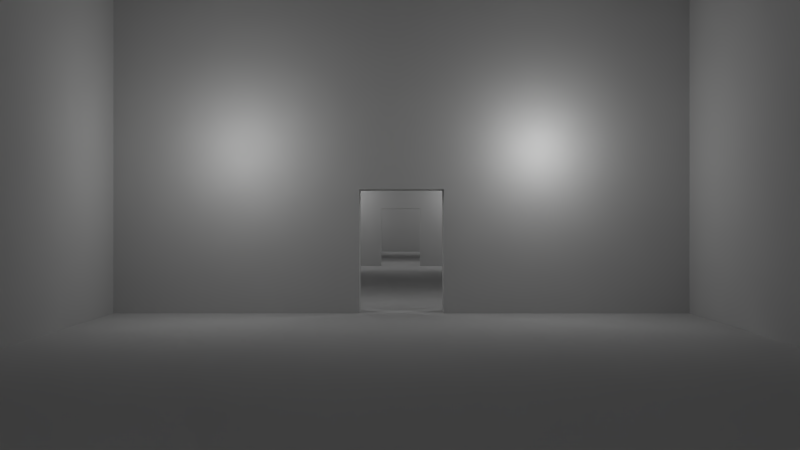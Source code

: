 # Source: interior_level.blend  (saved by Blender 2.77.0; exported with 4.5.12 LTS)
import bpy
from mathutils import Matrix  # noqa: F401  (used for matrix-valued properties, if any)

bpy.ops.wm.read_factory_settings(use_empty=True)
scene = bpy.context.scene
scene.name = 'MainScene'

# ---- collections
col_collection_1_001 = bpy.data.collections.new('Collection 1.001'); scene.collection.children.link(col_collection_1_001)

# ---- materials (node trees are filled in below, after node groups)
mat_ceiling = bpy.data.materials.new('ceiling')
mat_ceiling.alpha_threshold = 0.0
mat_ceiling.use_transparent_shadow = False
mat_ceiling.diffuse_color = (0.5, 0.5, 0.5, 1.0)
mat_ceiling.roughness = 0.5
mat_level = bpy.data.materials.new('level')
mat_level.alpha_threshold = 0.0
mat_level.use_transparent_shadow = False
mat_level.diffuse_color = (0.5, 0.5, 0.5, 1.0)
mat_level.roughness = 0.5
mat_level.specular_intensity = 0.1

# ---- material node trees

# ---- world
world_world = bpy.data.worlds.new('World'); scene.world = world_world
world_world.color = (0.05088, 0.05088, 0.05088)
world_world.use_sun_shadow = False
world_world.sun_shadow_jitter_overblur = 0.0
world_world.cycles.sampling_method = 'NONE'
world_world.cycles.sample_map_resolution = 256

# ---- cameras
cam_camera = bpy.data.cameras.new('Camera')
cam_camera.clip_end = 100.0
cam_camera.lens = 35.0
cam_camera.sensor_width = 32.0
cam_camera.sensor_height = 18.0
cam_camera.ortho_scale = 7.314
cam_camera.dof.focus_distance = 0.0
cam_camera.dof.aperture_fstop = 128.0

# ---- lights
light_lamp_013 = bpy.data.lights.new('Lamp.013', 'POINT')
light_lamp_013.transmission_factor = 0.0
light_lamp_013.cutoff_distance = 30.0
light_lamp_013.energy = 100.0
light_lamp_013.shadow_buffer_clip_start = 1.001
light_lamp_013.shadow_soft_size = 0.1
light_lamp_013.shadow_maximum_resolution = 0.006
light_lamp_013.use_absolute_resolution = True
light_lamp_013.cycles.use_multiple_importance_sampling = False
light_lamp_012 = bpy.data.lights.new('Lamp.012', 'POINT')
light_lamp_012.transmission_factor = 0.0
light_lamp_012.cutoff_distance = 30.0
light_lamp_012.energy = 100.0
light_lamp_012.shadow_buffer_clip_start = 1.001
light_lamp_012.shadow_soft_size = 0.1
light_lamp_012.shadow_maximum_resolution = 0.006
light_lamp_012.use_absolute_resolution = True
light_lamp_012.cycles.use_multiple_importance_sampling = False
light_lamp_011 = bpy.data.lights.new('Lamp.011', 'POINT')
light_lamp_011.transmission_factor = 0.0
light_lamp_011.cutoff_distance = 30.0
light_lamp_011.energy = 100.0
light_lamp_011.shadow_buffer_clip_start = 1.001
light_lamp_011.shadow_soft_size = 0.1
light_lamp_011.shadow_maximum_resolution = 0.006
light_lamp_011.use_absolute_resolution = True
light_lamp_011.cycles.use_multiple_importance_sampling = False
light_lamp_010 = bpy.data.lights.new('Lamp.010', 'POINT')
light_lamp_010.transmission_factor = 0.0
light_lamp_010.cutoff_distance = 30.0
light_lamp_010.energy = 100.0
light_lamp_010.shadow_buffer_clip_start = 1.001
light_lamp_010.shadow_soft_size = 0.1
light_lamp_010.shadow_maximum_resolution = 0.006
light_lamp_010.use_absolute_resolution = True
light_lamp_010.cycles.use_multiple_importance_sampling = False
light_lamp_009 = bpy.data.lights.new('Lamp.009', 'POINT')
light_lamp_009.transmission_factor = 0.0
light_lamp_009.cutoff_distance = 30.0
light_lamp_009.energy = 100.0
light_lamp_009.shadow_buffer_clip_start = 1.001
light_lamp_009.shadow_soft_size = 0.1
light_lamp_009.shadow_maximum_resolution = 0.006
light_lamp_009.use_absolute_resolution = True
light_lamp_009.cycles.use_multiple_importance_sampling = False
light_lamp_008 = bpy.data.lights.new('Lamp.008', 'POINT')
light_lamp_008.transmission_factor = 0.0
light_lamp_008.cutoff_distance = 30.0
light_lamp_008.energy = 100.0
light_lamp_008.shadow_buffer_clip_start = 1.001
light_lamp_008.shadow_soft_size = 0.1
light_lamp_008.shadow_maximum_resolution = 0.006
light_lamp_008.use_absolute_resolution = True
light_lamp_008.cycles.use_multiple_importance_sampling = False
light_lamp_007 = bpy.data.lights.new('Lamp.007', 'POINT')
light_lamp_007.transmission_factor = 0.0
light_lamp_007.cutoff_distance = 30.0
light_lamp_007.energy = 100.0
light_lamp_007.shadow_buffer_clip_start = 1.001
light_lamp_007.shadow_soft_size = 0.1
light_lamp_007.shadow_maximum_resolution = 0.006
light_lamp_007.use_absolute_resolution = True
light_lamp_007.cycles.use_multiple_importance_sampling = False
light_lamp_006 = bpy.data.lights.new('Lamp.006', 'POINT')
light_lamp_006.transmission_factor = 0.0
light_lamp_006.cutoff_distance = 30.0
light_lamp_006.energy = 100.0
light_lamp_006.shadow_buffer_clip_start = 1.001
light_lamp_006.shadow_soft_size = 0.1
light_lamp_006.shadow_maximum_resolution = 0.006
light_lamp_006.use_absolute_resolution = True
light_lamp_006.cycles.use_multiple_importance_sampling = False
light_lamp_005 = bpy.data.lights.new('Lamp.005', 'POINT')
light_lamp_005.transmission_factor = 0.0
light_lamp_005.cutoff_distance = 30.0
light_lamp_005.energy = 100.0
light_lamp_005.shadow_buffer_clip_start = 1.001
light_lamp_005.shadow_soft_size = 0.1
light_lamp_005.shadow_maximum_resolution = 0.006
light_lamp_005.use_absolute_resolution = True
light_lamp_005.cycles.use_multiple_importance_sampling = False
light_lamp_004 = bpy.data.lights.new('Lamp.004', 'POINT')
light_lamp_004.transmission_factor = 0.0
light_lamp_004.cutoff_distance = 30.0
light_lamp_004.energy = 100.0
light_lamp_004.shadow_buffer_clip_start = 1.001
light_lamp_004.shadow_soft_size = 0.1
light_lamp_004.shadow_maximum_resolution = 0.006
light_lamp_004.use_absolute_resolution = True
light_lamp_004.cycles.use_multiple_importance_sampling = False
light_lamp_003 = bpy.data.lights.new('Lamp.003', 'POINT')
light_lamp_003.transmission_factor = 0.0
light_lamp_003.cutoff_distance = 30.0
light_lamp_003.energy = 100.0
light_lamp_003.shadow_buffer_clip_start = 1.001
light_lamp_003.shadow_soft_size = 0.1
light_lamp_003.shadow_maximum_resolution = 0.006
light_lamp_003.use_absolute_resolution = True
light_lamp_003.cycles.use_multiple_importance_sampling = False
light_lamp_001 = bpy.data.lights.new('Lamp.001', 'POINT')
light_lamp_001.transmission_factor = 0.0
light_lamp_001.cutoff_distance = 30.0
light_lamp_001.energy = 100.0
light_lamp_001.shadow_buffer_clip_start = 1.001
light_lamp_001.shadow_soft_size = 0.1
light_lamp_001.shadow_maximum_resolution = 0.006
light_lamp_001.use_absolute_resolution = True
light_lamp_001.cycles.use_multiple_importance_sampling = False

# ---- meshes
me_untitled_001 = bpy.data.meshes.new('Untitled.001')
me_untitled_001.from_pydata([(-15.0, 24.58, 9.0), (15.0, 24.58, 9.0), (-15.0, 25.58, 9.0), (15.0, 25.58, 9.0), (-15.0, 25.58, -9.0), (15.0, 25.58, -9.0), (-15.0, 24.58, -9.0), (15.0, 24.58, -9.0), (15.0, 24.58, 9.0), (45.0, 24.58, 9.0), (15.0, 25.58, 9.0), (45.0, 25.58, 9.0), (15.0, 25.58, -9.0), (45.0, 25.58, -9.0), (15.0, 24.58, -9.0), (45.0, 24.58, -9.0), (45.0, 24.58, 9.0), (75.0, 24.58, 9.0), (45.0, 25.58, 9.0), (75.0, 25.58, 9.0), (45.0, 25.58, -9.0), (75.0, 25.58, -9.0), (45.0, 24.58, -9.0), (75.0, 24.58, -9.0)], [], [(0, 1, 3, 2), (2, 3, 5, 4), (4, 5, 7, 6), (6, 7, 1, 0), (1, 7, 5, 3), (6, 0, 2, 4), (8, 9, 11, 10), (10, 11, 13, 12), (12, 13, 15, 14), (14, 15, 9, 8), (9, 15, 13, 11), (14, 8, 10, 12), (16, 17, 19, 18), (18, 19, 21, 20), (20, 21, 23, 22), (22, 23, 17, 16), (17, 23, 21, 19), (22, 16, 18, 20)])
me_untitled_001.polygons.foreach_set('use_smooth', [True] * 18)
_k = set([(0, 1), (0, 2), (0, 6), (1, 3), (1, 7), (2, 3), (2, 4), (3, 5), (4, 5), (4, 6), (5, 7), (6, 7), (8, 9), (8, 10), (8, 14), (9, 11), (9, 15), (10, 11), (10, 12), (11, 13), (12, 13), (12, 14), (13, 15), (14, 15), (16, 17), (16, 18), (16, 22), (17, 19), (17, 23), (18, 19), (18, 20), (19, 21), (20, 21), (20, 22), (21, 23), (22, 23)])
me_untitled_001.attributes.new('sharp_edge', 'BOOLEAN', 'EDGE').data.foreach_set('value', [ (min(e.vertices), max(e.vertices)) in _k for e in me_untitled_001.edges])
_uv = me_untitled_001.uv_layers.new(name='map1')
_uv.uv.foreach_set('vector', [0.9691, 0.8007, 0.4212, 0.8005, 0.4212, 0.7823, 0.9691, 0.7825, 0.9691, 0.9578, 0.4211, 0.9576, 0.4212, 0.6288, 0.9692, 0.629, 0.9691, 0.8007, 0.4212, 0.8005, 0.4212, 0.7823, 0.9691, 0.7825, 0.9691, 0.9579, 0.4211, 0.9577, 0.4212, 0.6289, 0.9692, 0.6291, 0.8299, 0.8007, 0.5011, 0.8006, 0.5011, 0.7823, 0.8299, 0.7824, 0.8299, 0.8007, 0.5011, 0.8006, 0.5011, 0.7823, 0.8299, 0.7824, 0.9691, 0.8007, 0.4212, 0.8005, 0.4212, 0.7823, 0.9691, 0.7825, 0.9691, 0.9578, 0.4211, 0.9576, 0.4212, 0.6288, 0.9692, 0.629, 0.9691, 0.8007, 0.4212, 0.8005, 0.4212, 0.7823, 0.9691, 0.7825, 0.9691, 0.9579, 0.4211, 0.9577, 0.4212, 0.6289, 0.9692, 0.6291, 0.8299, 0.8007, 0.5011, 0.8006, 0.5011, 0.7823, 0.8299, 0.7824, 0.8299, 0.8007, 0.5011, 0.8006, 0.5011, 0.7823, 0.8299, 0.7824, 0.9691, 0.8007, 0.4212, 0.8005, 0.4212, 0.7823, 0.9691, 0.7825, 0.9691, 0.9578, 0.4211, 0.9576, 0.4212, 0.6288, 0.9692, 0.629, 0.9691, 0.8007, 0.4212, 0.8005, 0.4212, 0.7823, 0.9691, 0.7825, 0.9691, 0.9579, 0.4211, 0.9577, 0.4212, 0.6289, 0.9692, 0.6291, 0.8299, 0.8007, 0.5011, 0.8006, 0.5011, 0.7823, 0.8299, 0.7824, 0.8299, 0.8007, 0.5011, 0.8006, 0.5011, 0.7823, 0.8299, 0.7824])
me_untitled_001.materials.append(mat_ceiling)
me_untitled_001.use_remesh_preserve_volume = False
me_untitled_001.use_remesh_preserve_attributes = False
me_untitled_001.use_mirror_vertex_groups = False
me_untitled_001.update()
me_untitled_001.normals_split_custom_set([tuple(v) for v in zip(*[iter([0.0, 0.0, 1.0, 0.0, 0.0, 1.0, 0.0, 0.0, 1.0, 0.0, 0.0, 1.0, 0.0, 1.0, 0.0, 0.0, 1.0, 0.0, 0.0, 1.0, 0.0, 0.0, 1.0, 0.0, 0.0, 0.0, -1.0, 0.0, 0.0, -1.0, 0.0, 0.0, -1.0, 0.0, 0.0, -1.0, 0.0, -1.0, 0.0, 0.0, -1.0, 0.0, 0.0, -1.0, 0.0, 0.0, -1.0, 0.0, 1.0, 0.0, 0.0, 1.0, 0.0, 0.0, 1.0, 0.0, 0.0, 1.0, 0.0, 0.0, -1.0, 0.0, 0.0, -1.0, 0.0, 0.0, -1.0, 0.0, 0.0, -1.0, 0.0, 0.0, 0.0, 0.0, 1.0, 0.0, 0.0, 1.0, 0.0, 0.0, 1.0, 0.0, 0.0, 1.0, 0.0, 1.0, 0.0, 0.0, 1.0, 0.0, 0.0, 1.0, 0.0, 0.0, 1.0, 0.0, 0.0, 0.0, -1.0, 0.0, 0.0, -1.0, 0.0, 0.0, -1.0, 0.0, 0.0, -1.0, 0.0, -1.0, 0.0, 0.0, -1.0, 0.0, 0.0, -1.0, 0.0, 0.0, -1.0, 0.0, 1.0, 0.0, 0.0, 1.0, 0.0, 0.0, 1.0, 0.0, 0.0, 1.0, 0.0, 0.0, -1.0, 0.0, 0.0, -1.0, 0.0, 0.0, -1.0, 0.0, 0.0, -1.0, 0.0, 0.0, 0.0, 0.0, 1.0, 0.0, 0.0, 1.0, 0.0, 0.0, 1.0, 0.0, 0.0, 1.0, 0.0, 1.0, 0.0, 0.0, 1.0, 0.0, 0.0, 1.0, 0.0, 0.0, 1.0, 0.0, 0.0, 0.0, -1.0, 0.0, 0.0, -1.0, 0.0, 0.0, -1.0, 0.0, 0.0, -1.0, 0.0, -1.0, 0.0, 0.0, -1.0, 0.0, 0.0, -1.0, 0.0, 0.0, -1.0, 0.0, 1.0, 0.0, 0.0, 1.0, 0.0, 0.0, 1.0, 0.0, 0.0, 1.0, 0.0, 0.0, -1.0, 0.0, 0.0, -1.0, 0.0, 0.0, -1.0, 0.0, 0.0, -1.0, 0.0, 0.0])] * 3)])
me_cube = bpy.data.meshes.new('Cube')
me_cube.from_pydata([(-1.0, -1.0, -1.0), (-1.0, -1.0, 1.0), (-1.0, 1.0, -1.0), (-1.0, 1.0, 1.0), (1.0, -1.0, -1.0), (1.0, -1.0, 1.0), (1.0, 1.0, -1.0), (1.0, 1.0, 1.0)], [], [(1, 3, 2, 0), (3, 7, 6, 2), (7, 5, 4, 6), (5, 1, 0, 4), (0, 2, 6, 4), (5, 7, 3, 1)])
me_cube.use_remesh_preserve_volume = False
me_cube.use_remesh_preserve_attributes = False
me_cube.use_mirror_vertex_groups = False
me_cube.update()
me_untitled = bpy.data.meshes.new('Untitled')
me_untitled.from_pydata([(45.0, -0.5, 9.0), (75.0, -0.5, 9.0), (45.0, 0.5, 9.0), (75.0, 0.5, 9.0), (45.0, 0.5, -9.0), (75.0, 0.5, -9.0), (45.0, -0.5, -9.0), (75.0, -0.5, -9.0), (15.0, -0.5, 9.0), (45.0, -0.5, 9.0), (15.0, 0.5, 9.0), (45.0, 0.5, 9.0), (15.0, 0.5, -9.0), (45.0, 0.5, -9.0), (15.0, -0.5, -9.0), (45.0, -0.5, -9.0), (-15.0, -0.5, 9.0), (15.0, -0.5, 9.0), (-15.0, 0.5, 9.0), (15.0, 0.5, 9.0), (-15.0, 0.5, -9.0), (15.0, 0.5, -9.0), (-15.0, -0.5, -9.0), (15.0, -0.5, -9.0), (45.0, 0.0, 9.5), (75.0, 0.0, 9.5), (45.0, 10.0, 9.5), (75.0, 10.0, 9.5), (45.0, 10.0, 8.5), (75.0, 10.0, 8.5), (45.0, 0.0, 8.5), (75.0, 0.0, 8.5), (45.0, 0.0, -8.5), (75.0, 0.0, -8.5), (45.0, 10.0, -8.5), (75.0, 10.0, -8.5), (45.0, 10.0, -9.5), (75.0, 10.0, -9.5), (45.0, 0.0, -9.5), (75.0, 0.0, -9.5), (15.0, 0.0, -8.5), (45.0, 0.0, -8.5), (15.0, 10.0, -8.5), (45.0, 10.0, -8.5), (15.0, 10.0, -9.5), (45.0, 10.0, -9.5), (15.0, 0.0, -9.5), (45.0, 0.0, -9.5), (15.0, 0.0, 9.5), (45.0, 0.0, 9.5), (15.0, 10.0, 9.5), (45.0, 10.0, 9.5), (15.0, 10.0, 8.5), (45.0, 10.0, 8.5), (15.0, 0.0, 8.5), (45.0, 0.0, 8.5), (-15.0, 0.0, 9.5), (15.0, 0.0, 9.5), (-15.0, 10.0, 9.5), (15.0, 10.0, 9.5), (-15.0, 10.0, 8.5), (15.0, 10.0, 8.5), (-15.0, 0.0, 8.5), (15.0, 0.0, 8.5), (-15.0, 0.0, -8.5), (15.0, 0.0, -8.5), (-15.0, 10.0, -8.5), (15.0, 10.0, -8.5), (-15.0, 10.0, -9.5), (15.0, 10.0, -9.5), (-15.0, 0.0, -9.5), (15.0, 0.0, -9.5), (74.5, 0.0, 9.0), (75.5, 0.0, 9.0), (74.5, 10.0, 9.0), (75.5, 10.0, 9.0), (74.5, 10.0, -9.0), (75.5, 10.0, -9.0), (74.5, 0.0, -9.0), (75.5, 0.0, -9.0), (44.5, 0.0, 9.0), (45.5, 0.0, 9.0), (45.5, 10.0, 9.0), (44.5, 10.0, 9.0), (44.5, 4.159, 1.25), (44.5, 0.1595, 1.25), (44.5, 0.1595, -1.25), (44.5, 0.0, -9.0), (44.5, 4.159, -1.25), (44.5, 10.0, -9.0), (45.5, 0.0, -9.0), (45.5, 4.159, 1.25), (45.5, 4.159, -1.25), (45.5, 0.1595, -1.25), (45.5, 10.0, -9.0), (45.5, 0.1595, 1.25), (14.5, 0.0, 9.0), (15.5, 0.0, 9.0), (15.5, 10.0, 9.0), (14.5, 10.0, 9.0), (14.5, 4.159, 1.25), (14.5, 0.1595, 1.25), (14.5, 0.1595, -1.25), (14.5, 0.0, -9.0), (14.5, 4.159, -1.25), (14.5, 10.0, -9.0), (15.5, 0.0, -9.0), (15.5, 4.159, 1.25), (15.5, 4.159, -1.25), (15.5, 0.1595, -1.25), (15.5, 10.0, -9.0), (15.5, 0.1595, 1.25), (-15.5, 0.0, 9.0), (-14.5, 0.0, 9.0), (-15.5, 10.0, 9.0), (-14.5, 10.0, 9.0), (-15.5, 10.0, -9.0), (-14.5, 10.0, -9.0), (-15.5, 0.0, -9.0), (-14.5, 0.0, -9.0)], [], [(0, 1, 3, 2), (2, 3, 5, 4), (4, 5, 7, 6), (6, 7, 1, 0), (1, 7, 5, 3), (6, 0, 2, 4), (8, 9, 11, 10), (10, 11, 13, 12), (12, 13, 15, 14), (14, 15, 9, 8), (9, 15, 13, 11), (14, 8, 10, 12), (16, 17, 19, 18), (18, 19, 21, 20), (20, 21, 23, 22), (22, 23, 17, 16), (17, 23, 21, 19), (22, 16, 18, 20), (24, 25, 27, 26), (26, 27, 29, 28), (28, 29, 31, 30), (30, 31, 25, 24), (25, 31, 29, 27), (30, 24, 26, 28), (32, 33, 35, 34), (34, 35, 37, 36), (36, 37, 39, 38), (38, 39, 33, 32), (33, 39, 37, 35), (38, 32, 34, 36), (40, 41, 43, 42), (42, 43, 45, 44), (44, 45, 47, 46), (46, 47, 41, 40), (41, 47, 45, 43), (46, 40, 42, 44), (48, 49, 51, 50), (50, 51, 53, 52), (52, 53, 55, 54), (54, 55, 49, 48), (49, 55, 53, 51), (54, 48, 50, 52), (56, 57, 59, 58), (58, 59, 61, 60), (60, 61, 63, 62), (62, 63, 57, 56), (57, 63, 61, 59), (62, 56, 58, 60), (64, 65, 67, 66), (66, 67, 69, 68), (68, 69, 71, 70), (70, 71, 65, 64), (65, 71, 69, 67), (70, 64, 66, 68), (72, 73, 75, 74), (74, 75, 77, 76), (76, 77, 79, 78), (78, 79, 73, 72), (73, 79, 77, 75), (78, 72, 74, 76), (80, 81, 82, 83), (84, 85, 86, 87, 80, 83), (87, 86, 88, 84, 83, 89), (87, 90, 81, 80), (91, 92, 93, 90, 94, 82), (81, 90, 93, 95, 91, 82), (83, 82, 94, 89), (89, 94, 90, 87), (85, 84, 91, 95), (86, 85, 95, 93), (84, 88, 92, 91), (88, 86, 93, 92), (96, 97, 98, 99), (100, 101, 102, 103, 96, 99), (103, 102, 104, 100, 99, 105), (103, 106, 97, 96), (107, 108, 109, 106, 110, 98), (97, 106, 109, 111, 107, 98), (99, 98, 110, 105), (105, 110, 106, 103), (101, 100, 107, 111), (102, 101, 111, 109), (100, 104, 108, 107), (104, 102, 109, 108), (112, 113, 115, 114), (114, 115, 117, 116), (116, 117, 119, 118), (118, 119, 113, 112), (113, 119, 117, 115), (118, 112, 114, 116)])
me_untitled.polygons.foreach_set('use_smooth', [True] * 90)
_k = set([(0, 1), (0, 2), (0, 6), (1, 3), (1, 7), (2, 3), (2, 4), (3, 5), (4, 5), (4, 6), (5, 7), (6, 7), (8, 9), (8, 10), (8, 14), (9, 11), (9, 15), (10, 11), (10, 12), (11, 13), (12, 13), (12, 14), (13, 15), (14, 15), (16, 17), (16, 18), (16, 22), (17, 19), (17, 23), (18, 19), (18, 20), (19, 21), (20, 21), (20, 22), (21, 23), (22, 23), (24, 25), (24, 26), (24, 30), (25, 27), (25, 31), (26, 27), (26, 28), (27, 29), (28, 29), (28, 30), (29, 31), (30, 31), (32, 33), (32, 34), (32, 38), (33, 35), (33, 39), (34, 35), (34, 36), (35, 37), (36, 37), (36, 38), (37, 39), (38, 39), (40, 41), (40, 42), (40, 46), (41, 43), (41, 47), (42, 43), (42, 44), (43, 45), (44, 45), (44, 46), (45, 47), (46, 47), (48, 49), (48, 50), (48, 54), (49, 51), (49, 55), (50, 51), (50, 52), (51, 53), (52, 53), (52, 54), (53, 55), (54, 55), (56, 57), (56, 58), (56, 62), (57, 59), (57, 63), (58, 59), (58, 60), (59, 61), (60, 61), (60, 62), (61, 63), (62, 63), (64, 65), (64, 66), (64, 70), (65, 67), (65, 71), (66, 67), (66, 68), (67, 69), (68, 69), (68, 70), (69, 71), (70, 71), (72, 73), (72, 74), (72, 78), (73, 75), (73, 79), (74, 75), (74, 76), (75, 77), (76, 77), (76, 78), (77, 79), (78, 79), (80, 81), (80, 83), (80, 87), (81, 82), (81, 90), (82, 83), (82, 94), (83, 89), (84, 85), (84, 88), (84, 91), (85, 86), (85, 95), (86, 88), (86, 93), (87, 89), (87, 90), (88, 92), (89, 94), (90, 94), (91, 92), (91, 95), (92, 93), (93, 95), (96, 97), (96, 99), (96, 103), (97, 98), (97, 106), (98, 99), (98, 110), (99, 105), (100, 101), (100, 104), (100, 107), (101, 102), (101, 111), (102, 104), (102, 109), (103, 105), (103, 106), (104, 108), (105, 110), (106, 110), (107, 108), (107, 111), (108, 109), (109, 111), (112, 113), (112, 114), (112, 118), (113, 115), (113, 119), (114, 115), (114, 116), (115, 117), (116, 117), (116, 118), (117, 119), (118, 119)])
me_untitled.attributes.new('sharp_edge', 'BOOLEAN', 'EDGE').data.foreach_set('value', [ (min(e.vertices), max(e.vertices)) in _k for e in me_untitled.edges])
_uv = me_untitled.uv_layers.new(name='map1')
_uv.uv.foreach_set('vector', [0.6818, 0.5624, 0.6818, 0.01652, 0.7, 0.01652, 0.7, 0.5624, 0.5307, 0.5624, 0.5307, 0.01652, 0.8582, 0.01652, 0.8582, 0.5624, 0.6818, 0.5624, 0.6818, 0.01652, 0.7, 0.01652, 0.7, 0.5624, 0.5307, 0.5624, 0.5307, 0.01652, 0.8582, 0.01652, 0.8582, 0.5624, 0.6822, 0.3592, 0.6822, 0.03169, 0.7004, 0.03169, 0.7004, 0.3592, 0.6822, 0.3592, 0.6822, 0.03169, 0.7003, 0.03169, 0.7003, 0.3592, 0.6818, 0.5624, 0.6818, 0.01652, 0.7, 0.01652, 0.7, 0.5624, 0.5307, 0.5624, 0.5307, 0.01652, 0.8582, 0.01652, 0.8582, 0.5624, 0.6818, 0.5624, 0.6818, 0.01652, 0.7, 0.01652, 0.7, 0.5624, 0.5307, 0.5624, 0.5307, 0.01652, 0.8582, 0.01652, 0.8582, 0.5624, 0.6822, 0.3592, 0.6822, 0.03169, 0.7004, 0.03169, 0.7004, 0.3592, 0.6822, 0.3592, 0.6822, 0.03169, 0.7003, 0.03169, 0.7003, 0.3592, 0.6818, 0.5624, 0.6818, 0.01652, 0.7, 0.01652, 0.7, 0.5624, 0.5307, 0.5624, 0.5307, 0.01652, 0.8582, 0.01652, 0.8582, 0.5624, 0.6818, 0.5624, 0.6818, 0.01652, 0.7, 0.01652, 0.7, 0.5624, 0.5307, 0.5624, 0.5307, 0.01652, 0.8582, 0.01652, 0.8582, 0.5624, 0.6822, 0.3592, 0.6822, 0.03169, 0.7004, 0.03169, 0.7004, 0.3592, 0.6822, 0.3592, 0.6822, 0.03169, 0.7003, 0.03169, 0.7003, 0.3592, 0.02337, 0.998, 0.02337, 0.001992, 0.3554, 0.001992, 0.3554, 0.998, 0.1782, 0.998, 0.1782, 0.001992, 0.2114, 0.001992, 0.2114, 0.998, 0.02338, 0.998, 0.02338, 0.001992, 0.3554, 0.001992, 0.3554, 0.998, 0.1783, 0.998, 0.1783, 0.001992, 0.2115, 0.001992, 0.2115, 0.998, 0.1782, 0.001992, 0.2114, 0.001992, 0.2114, 0.334, 0.1782, 0.334, 0.1782, 0.001992, 0.2114, 0.001992, 0.2114, 0.334, 0.1782, 0.334, 0.02337, 0.998, 0.02337, 0.001992, 0.3554, 0.001992, 0.3554, 0.998, 0.1782, 0.998, 0.1782, 0.001992, 0.2114, 0.001992, 0.2114, 0.998, 0.02338, 0.998, 0.02338, 0.001992, 0.3554, 0.001992, 0.3554, 0.998, 0.1783, 0.998, 0.1783, 0.001992, 0.2115, 0.001992, 0.2115, 0.998, 0.1782, 0.001992, 0.2114, 0.001992, 0.2114, 0.334, 0.1782, 0.334, 0.1782, 0.001992, 0.2114, 0.001992, 0.2114, 0.334, 0.1782, 0.334, 0.02337, 0.998, 0.02337, 0.001992, 0.3554, 0.001992, 0.3554, 0.998, 0.1782, 0.998, 0.1782, 0.001992, 0.2114, 0.001992, 0.2114, 0.998, 0.02338, 0.998, 0.02338, 0.001992, 0.3554, 0.001992, 0.3554, 0.998, 0.1783, 0.998, 0.1783, 0.001992, 0.2115, 0.001992, 0.2115, 0.998, 0.1782, 0.001992, 0.2114, 0.001992, 0.2114, 0.334, 0.1782, 0.334, 0.1782, 0.001992, 0.2114, 0.001992, 0.2114, 0.334, 0.1782, 0.334, 0.02337, 0.998, 0.02337, 0.001992, 0.3554, 0.001992, 0.3554, 0.998, 0.1782, 0.998, 0.1782, 0.001992, 0.2114, 0.001992, 0.2114, 0.998, 0.02338, 0.998, 0.02338, 0.001992, 0.3554, 0.001992, 0.3554, 0.998, 0.1783, 0.998, 0.1783, 0.001992, 0.2115, 0.001992, 0.2115, 0.998, 0.1782, 0.001992, 0.2114, 0.001992, 0.2114, 0.334, 0.1782, 0.334, 0.1782, 0.001992, 0.2114, 0.001992, 0.2114, 0.334, 0.1782, 0.334, 0.02337, 0.998, 0.02337, 0.001992, 0.3554, 0.001992, 0.3554, 0.998, 0.1782, 0.998, 0.1782, 0.001992, 0.2114, 0.001992, 0.2114, 0.998, 0.02338, 0.998, 0.02338, 0.001992, 0.3554, 0.001992, 0.3554, 0.998, 0.1783, 0.998, 0.1783, 0.001992, 0.2115, 0.001992, 0.2115, 0.998, 0.1782, 0.001992, 0.2114, 0.001992, 0.2114, 0.334, 0.1782, 0.334, 0.1782, 0.001992, 0.2114, 0.001992, 0.2114, 0.334, 0.1782, 0.334, 0.02337, 0.998, 0.02337, 0.001992, 0.3554, 0.001992, 0.3554, 0.998, 0.1782, 0.998, 0.1782, 0.001992, 0.2114, 0.001992, 0.2114, 0.998, 0.02338, 0.998, 0.02338, 0.001992, 0.3554, 0.001992, 0.3554, 0.998, 0.1783, 0.998, 0.1783, 0.001992, 0.2115, 0.001992, 0.2115, 0.998, 0.1782, 0.001992, 0.2114, 0.001992, 0.2114, 0.334, 0.1782, 0.334, 0.1782, 0.001992, 0.2114, 0.001992, 0.2114, 0.334, 0.1782, 0.334, 0.0226, 0.5653, 0.02263, 0.5319, 0.357, 0.5322, 0.357, 0.5657, 0.3004, 0.001043, 0.3338, 0.001043, 0.3338, 0.603, 0.3004, 0.603, 0.02255, 0.5653, 0.02258, 0.5319, 0.357, 0.5322, 0.357, 0.5657, 0.3004, 0.001043, 0.3339, 0.001043, 0.3339, 0.603, 0.3004, 0.603, 0.02253, 0.604, 0.02253, 0.002058, 0.3569, 0.002058, 0.3569, 0.604, 0.02272, 0.604, 0.02272, 0.002058, 0.3571, 0.002058, 0.3571, 0.604, 0.02255, 0.5654, 0.02258, 0.5319, 0.357, 0.5322, 0.357, 0.5657, 0.1617, 0.2612, 0.02793, 0.2612, 0.02793, 0.3448, 0.0226, 0.604, 0.0226, 0.002058, 0.357, 0.002058, 0.0226, 0.604, 0.02793, 0.3448, 0.1617, 0.3448, 0.1617, 0.2612, 0.357, 0.002058, 0.357, 0.604, 0.3004, 0.001225, 0.3338, 0.001225, 0.3338, 0.6032, 0.3004, 0.6032, 0.1617, 0.3448, 0.1617, 0.2612, 0.02798, 0.2612, 0.02264, 0.002058, 0.3571, 0.002058, 0.3571, 0.604, 0.02264, 0.604, 0.02264, 0.002058, 0.02798, 0.2612, 0.02798, 0.3448, 0.1617, 0.3448, 0.3571, 0.604, 0.3004, 0.001225, 0.3338, 0.001225, 0.3338, 0.6032, 0.3004, 0.6032, 0.02255, 0.5654, 0.02258, 0.5319, 0.357, 0.5322, 0.357, 0.5657, 0.2481, 0.5653, 0.1144, 0.5651, 0.1144, 0.5317, 0.2482, 0.5318, 0.198, 0.5658, 0.1144, 0.5658, 0.1144, 0.5323, 0.198, 0.5324, 0.198, 0.5658, 0.1144, 0.5658, 0.1144, 0.5323, 0.198, 0.5324, 0.2481, 0.5653, 0.1144, 0.5651, 0.1144, 0.5317, 0.2482, 0.5318, 0.02255, 0.5653, 0.02258, 0.5319, 0.357, 0.5322, 0.357, 0.5657, 0.1618, 0.2614, 0.02804, 0.2614, 0.02804, 0.345, 0.02271, 0.6041, 0.02271, 0.002205, 0.3571, 0.002205, 0.02271, 0.6041, 0.02804, 0.345, 0.1618, 0.345, 0.1618, 0.2614, 0.3571, 0.002205, 0.3571, 0.6041, 0.3004, 0.001274, 0.3339, 0.001274, 0.3339, 0.6032, 0.3004, 0.6032, 0.1617, 0.345, 0.1617, 0.2614, 0.02791, 0.2614, 0.02258, 0.002205, 0.357, 0.002205, 0.357, 0.6041, 0.02258, 0.6041, 0.02258, 0.002205, 0.02791, 0.2614, 0.02791, 0.345, 0.1617, 0.345, 0.357, 0.6041, 0.3004, 0.001274, 0.3338, 0.001274, 0.3338, 0.6032, 0.3004, 0.6032, 0.02255, 0.5653, 0.02258, 0.5319, 0.357, 0.5322, 0.357, 0.5656, 0.2481, 0.5653, 0.1144, 0.5651, 0.1144, 0.5317, 0.2482, 0.5318, 0.198, 0.5658, 0.1144, 0.5658, 0.1144, 0.5323, 0.198, 0.5324, 0.198, 0.5658, 0.1144, 0.5658, 0.1144, 0.5323, 0.198, 0.5324, 0.2481, 0.5653, 0.1144, 0.5651, 0.1144, 0.5317, 0.2482, 0.5318, 0.02255, 0.5654, 0.02258, 0.5319, 0.357, 0.5322, 0.357, 0.5657, 0.3004, 0.001274, 0.3338, 0.001274, 0.3338, 0.6032, 0.3004, 0.6032, 0.02255, 0.5653, 0.02258, 0.5319, 0.357, 0.5322, 0.357, 0.5657, 0.3004, 0.001274, 0.3339, 0.001274, 0.3339, 0.6032, 0.3004, 0.6032, 0.02263, 0.6041, 0.02263, 0.002205, 0.357, 0.002205, 0.357, 0.6041, 0.02261, 0.6041, 0.02261, 0.002205, 0.357, 0.002205, 0.357, 0.6041])
me_untitled.materials.append(mat_level)
me_untitled.use_remesh_preserve_volume = False
me_untitled.use_remesh_preserve_attributes = False
me_untitled.use_mirror_vertex_groups = False
me_untitled.update()
me_untitled.normals_split_custom_set([tuple(v) for v in zip(*[iter([0.0, 0.0, 1.0, 0.0, 0.0, 1.0, 0.0, 0.0, 1.0, 0.0, 0.0, 1.0, 0.0, 1.0, 0.0, 0.0, 1.0, 0.0, 0.0, 1.0, 0.0, 0.0, 1.0, 0.0, 0.0, 0.0, -1.0, 0.0, 0.0, -1.0, 0.0, 0.0, -1.0, 0.0, 0.0, -1.0, 0.0, -1.0, 0.0, 0.0, -1.0, 0.0, 0.0, -1.0, 0.0, 0.0, -1.0, 0.0, 1.0, 0.0, 0.0, 1.0, 0.0, 0.0, 1.0, 0.0, 0.0, 1.0, 0.0, 0.0, -1.0, 0.0, 0.0, -1.0, 0.0, 0.0, -1.0, 0.0, 0.0, -1.0, 0.0, 0.0, 0.0, 0.0, 1.0, 0.0, 0.0, 1.0, 0.0, 0.0, 1.0, 0.0, 0.0, 1.0, 0.0, 1.0, 0.0, 0.0, 1.0, 0.0, 0.0, 1.0, 0.0, 0.0, 1.0, 0.0, 0.0, 0.0, -1.0, 0.0, 0.0, -1.0, 0.0, 0.0, -1.0, 0.0, 0.0, -1.0, 0.0, -1.0, 0.0, 0.0, -1.0, 0.0, 0.0, -1.0, 0.0, 0.0, -1.0, 0.0, 1.0, 0.0, 0.0, 1.0, 0.0, 0.0, 1.0, 0.0, 0.0, 1.0, 0.0, 0.0, -1.0, 0.0, 0.0, -1.0, 0.0, 0.0, -1.0, 0.0, 0.0, -1.0, 0.0, 0.0, 0.0, 0.0, 1.0, 0.0, 0.0, 1.0, 0.0, 0.0, 1.0, 0.0, 0.0, 1.0, 0.0, 1.0, 0.0, 0.0, 1.0, 0.0, 0.0, 1.0, 0.0, 0.0, 1.0, 0.0, 0.0, 0.0, -1.0, 0.0, 0.0, -1.0, 0.0, 0.0, -1.0, 0.0, 0.0, -1.0, 0.0, -1.0, 0.0, 0.0, -1.0, 0.0, 0.0, -1.0, 0.0, 0.0, -1.0, 0.0, 1.0, 0.0, 0.0, 1.0, 0.0, 0.0, 1.0, 0.0, 0.0, 1.0, 0.0, 0.0, -1.0, 0.0, 0.0, -1.0, 0.0, 0.0, -1.0, 0.0, 0.0, -1.0, 0.0, 0.0, 0.0, 0.0, 1.0, 0.0, 0.0, 1.0, 0.0, 0.0, 1.0, 0.0, 0.0, 1.0, 0.0, 1.0, 0.0, 0.0, 1.0, 0.0, 0.0, 1.0, 0.0, 0.0, 1.0, 0.0, 0.0, 0.0, -1.0, 0.0, 0.0, -1.0, 0.0, 0.0, -1.0, 0.0, 0.0, -1.0, 0.0, -1.0, 0.0, 0.0, -1.0, 0.0, 0.0, -1.0, 0.0, 0.0, -1.0, 0.0, 1.0, 0.0, 0.0, 1.0, 0.0, 0.0, 1.0, 0.0, 0.0, 1.0, 0.0, 0.0, -1.0, 0.0, 0.0, -1.0, 0.0, 0.0, -1.0, 0.0, 0.0, -1.0, 0.0, 0.0, 0.0, 0.0, 1.0, 0.0, 0.0, 1.0, 0.0, 0.0, 1.0, 0.0, 0.0, 1.0, 0.0, 1.0, 0.0, 0.0, 1.0, 0.0, 0.0, 1.0, 0.0, 0.0, 1.0, 0.0, 0.0, 0.0, -1.0, 0.0, 0.0, -1.0, 0.0, 0.0, -1.0, 0.0, 0.0, -1.0, 0.0, -1.0, 0.0, 0.0, -1.0, 0.0, 0.0, -1.0, 0.0, 0.0, -1.0, 0.0, 1.0, 0.0, 0.0, 1.0, 0.0, 0.0, 1.0, 0.0, 0.0, 1.0, 0.0, 0.0, -1.0, 0.0, 0.0, -1.0, 0.0, 0.0, -1.0, 0.0, 0.0, -1.0, 0.0, 0.0, 0.0, 0.0, 1.0, 0.0, 0.0, 1.0, 0.0, 0.0, 1.0, 0.0, 0.0, 1.0, 0.0, 1.0, 0.0, 0.0, 1.0, 0.0, 0.0, 1.0, 0.0, 0.0, 1.0, 0.0, 0.0, 0.0, -1.0, 0.0, 0.0, -1.0, 0.0, 0.0, -1.0, 0.0, 0.0, -1.0, 0.0, -1.0, 0.0, 0.0, -1.0, 0.0, 0.0, -1.0, 0.0, 0.0, -1.0, 0.0, 1.0, 0.0, 0.0, 1.0, 0.0, 0.0, 1.0, 0.0, 0.0, 1.0, 0.0, 0.0, -1.0, 0.0, 0.0, -1.0, 0.0, 0.0, -1.0, 0.0, 0.0, -1.0, 0.0, 0.0, 0.0, 0.0, 1.0, 0.0, 0.0, 1.0, 0.0, 0.0, 1.0, 0.0, 0.0, 1.0, 0.0, 1.0, 0.0, 0.0, 1.0, 0.0, 0.0, 1.0, 0.0, 0.0, 1.0, 0.0, 0.0, 0.0, -1.0, 0.0, 0.0, -1.0, 0.0, 0.0, -1.0, 0.0, 0.0, -1.0, 0.0, -1.0, 0.0, 0.0, -1.0, 0.0, 0.0, -1.0, 0.0, 0.0, -1.0, 0.0, 1.0, 0.0, 0.0, 1.0, 0.0, 0.0, 1.0, 0.0, 0.0, 1.0, 0.0, 0.0, -1.0, 0.0, 0.0, -1.0, 0.0, 0.0, -1.0, 0.0, 0.0, -1.0, 0.0, 0.0, 0.0, 0.0, 1.0, 0.0, 0.0, 1.0, 0.0, 0.0, 1.0, 0.0, 0.0, 1.0, 0.0, 1.0, 0.0, 0.0, 1.0, 0.0, 0.0, 1.0, 0.0, 0.0, 1.0, 0.0, 0.0, 0.0, -1.0, 0.0, 0.0, -1.0, 0.0, 0.0, -1.0, 0.0, 0.0, -1.0, 0.0, -1.0, 0.0, 0.0, -1.0, 0.0, 0.0, -1.0, 0.0, 0.0, -1.0, 0.0, 1.0, 0.0, 0.0, 1.0, 0.0, 0.0, 1.0, 0.0, 0.0, 1.0, 0.0, 0.0, -1.0, 0.0, 0.0, -1.0, 0.0, 0.0, -1.0, 0.0, 0.0, -1.0, 0.0, 0.0, 0.0, 0.0, 1.0, 0.0, 0.0, 1.0, 0.0, 0.0, 1.0, 0.0, 0.0, 1.0, 0.0, 1.0, 0.0, 0.0, 1.0, 0.0, 0.0, 1.0, 0.0, 0.0, 1.0, 0.0, 0.0, 0.0, -1.0, 0.0, 0.0, -1.0, 0.0, 0.0, -1.0, 0.0, 0.0, -1.0, 0.0, -1.0, 0.0, 0.0, -1.0, 0.0, 0.0, -1.0, 0.0, 0.0, -1.0, 0.0, 1.0, 0.0, 0.0, 1.0, 0.0, 0.0, 1.0, 0.0, 0.0, 1.0, 0.0, 0.0, -1.0, 0.0, 0.0, -1.0, 0.0, 0.0, -1.0, 0.0, 0.0, -1.0, 0.0, 0.0, 0.0, 0.0, 1.0, 0.0, 0.0, 1.0, 0.0, 0.0, 1.0, 0.0, 0.0, 1.0, 0.0, 1.0, 0.0, 0.0, 1.0, 0.0, 0.0, 1.0, 0.0, 0.0, 1.0, 0.0, 0.0, 0.0, -1.0, 0.0, 0.0, -1.0, 0.0, 0.0, -1.0, 0.0, 0.0, -1.0, 0.0, -1.0, 0.0, 0.0, -1.0, 0.0, 0.0, -1.0, 0.0, 0.0, -1.0, 0.0, 1.0, 0.0, 0.0, 1.0, 0.0, 0.0, 1.0, 0.0, 0.0, 1.0, 0.0, 0.0, -1.0, 0.0, 0.0, -1.0, 0.0, 0.0, -1.0, 0.0, 0.0, -1.0, 0.0, 0.0, 0.0, 0.0, 1.0, 0.0, 0.0, 1.0, 0.0, 0.0, 1.0, 0.0, 0.0, 1.0, -1.0, 0.0, 0.0, -1.0, 0.0, 0.0, -1.0, 0.0, 0.0, -1.0, 0.0, 0.0, -1.0, 0.0, 0.0, -1.0, 0.0, 0.0, -1.0, 0.0, 0.0, -1.0, 0.0, 0.0, -1.0, 0.0, 0.0, -1.0, 0.0, 0.0, -1.0, 0.0, 0.0, -1.0, 0.0, 0.0, 0.0, -1.0, 0.0, 0.0, -1.0, 0.0, 0.0, -1.0, 0.0, 0.0, -1.0, 0.0, 1.0, 0.0, 0.0, 1.0, 0.0, 0.0, 1.0, 0.0, 0.0, 1.0, 0.0, 0.0, 1.0, 0.0, 0.0, 1.0, 0.0, 0.0, 1.0, 0.0, 0.0, 1.0, 0.0, 0.0, 1.0, 0.0, 0.0, 1.0, 0.0, 0.0, 1.0, 0.0, 0.0, 1.0, 0.0, 0.0, 0.0, 1.0, 0.0, 0.0, 1.0, 0.0, 0.0, 1.0, 0.0, 0.0, 1.0, 0.0, 0.0, 0.0, -1.0, 0.0, 0.0, -1.0, 0.0, 0.0, -1.0, 0.0, 0.0, -1.0, 0.0, 0.0, -1.0, 0.0, 0.0, -1.0, 0.0, 0.0, -1.0, 0.0, 0.0, -1.0, 0.0, 1.0, 0.0, 0.0, 1.0, 0.0, 0.0, 1.0, 0.0, 0.0, 1.0, 0.0, 0.0, -1.0, 0.0, 0.0, -1.0, 0.0, 0.0, -1.0, 0.0, 0.0, -1.0, 0.0, 0.0, 0.0, 1.0, 0.0, 0.0, 1.0, 0.0, 0.0, 1.0, 0.0, 0.0, 1.0, 0.0, 0.0, 1.0, 0.0, 0.0, 1.0, 0.0, 0.0, 1.0, 0.0, 0.0, 1.0, -1.0, 0.0, 0.0, -1.0, 0.0, 0.0, -1.0, 0.0, 0.0, -1.0, 0.0, 0.0, -1.0, 0.0, 0.0, -1.0, 0.0, 0.0, -1.0, 0.0, 0.0, -1.0, 0.0, 0.0, -1.0, 0.0, 0.0, -1.0, 0.0, 0.0, -1.0, 0.0, 0.0, -1.0, 0.0, 0.0, 0.0, -1.0, 0.0, 0.0, -1.0, 0.0, 0.0, -1.0, 0.0, 0.0, -1.0, 0.0, 1.0, 0.0, 0.0, 1.0, 0.0, 0.0, 1.0, 0.0, 0.0, 1.0, 0.0, 0.0, 1.0, 0.0, 0.0, 1.0, 0.0, 0.0, 1.0, 0.0, 0.0, 1.0, 0.0, 0.0, 1.0, 0.0, 0.0, 1.0, 0.0, 0.0, 1.0, 0.0, 0.0, 1.0, 0.0, 0.0, 0.0, 1.0, 0.0, 0.0, 1.0, 0.0, 0.0, 1.0, 0.0, 0.0, 1.0, 0.0, 0.0, 0.0, -1.0, 0.0, 0.0, -1.0, 0.0, 0.0, -1.0, 0.0, 0.0, -1.0, 0.0, 0.0, -1.0, 0.0, 0.0, -1.0, 0.0, 0.0, -1.0, 0.0, 0.0, -1.0, 0.0, 1.0, 0.0, 0.0, 1.0, 0.0, 0.0, 1.0, 0.0, 0.0, 1.0, 0.0, 0.0, -1.0, 0.0, 0.0, -1.0, 0.0, 0.0, -1.0, 0.0, 0.0, -1.0, 0.0, 0.0, 0.0, 1.0, 0.0, 0.0, 1.0, 0.0, 0.0, 1.0, 0.0, 0.0, 1.0, 0.0, 0.0, 1.0, 0.0, 0.0, 1.0, 0.0, 0.0, 1.0, 0.0, 0.0, 1.0, 0.0, 1.0, 0.0, 0.0, 1.0, 0.0, 0.0, 1.0, 0.0, 0.0, 1.0, 0.0, 0.0, 0.0, -1.0, 0.0, 0.0, -1.0, 0.0, 0.0, -1.0, 0.0, 0.0, -1.0, 0.0, -1.0, 0.0, 0.0, -1.0, 0.0, 0.0, -1.0, 0.0, 0.0, -1.0, 0.0, 1.0, 0.0, 0.0, 1.0, 0.0, 0.0, 1.0, 0.0, 0.0, 1.0, 0.0, 0.0, -1.0, 0.0, 0.0, -1.0, 0.0, 0.0, -1.0, 0.0, 0.0, -1.0, 0.0, 0.0])] * 3)])

# ---- objects
ob_pcube26 = bpy.data.objects.new('pCube26', me_untitled_001)
ob_pcube21 = bpy.data.objects.new('pCube21', None)
ob_transform21 = bpy.data.objects.new('transform21', None)
ob_pcube20 = bpy.data.objects.new('pCube20', None)
ob_transform22 = bpy.data.objects.new('transform22', None)
ob_pcube19 = bpy.data.objects.new('pCube19', None)
ob_transform23 = bpy.data.objects.new('transform23', None)
ob_lamp_013 = bpy.data.objects.new('Lamp.013', light_lamp_013)
ob_lamp_012 = bpy.data.objects.new('Lamp.012', light_lamp_012)
ob_lamp_011 = bpy.data.objects.new('Lamp.011', light_lamp_011)
ob_lamp_010 = bpy.data.objects.new('Lamp.010', light_lamp_010)
ob_lamp_009 = bpy.data.objects.new('Lamp.009', light_lamp_009)
ob_lamp_008 = bpy.data.objects.new('Lamp.008', light_lamp_008)
ob_lamp_007 = bpy.data.objects.new('Lamp.007', light_lamp_007)
ob_lamp_006 = bpy.data.objects.new('Lamp.006', light_lamp_006)
ob_lamp_005 = bpy.data.objects.new('Lamp.005', light_lamp_005)
ob_lamp_004 = bpy.data.objects.new('Lamp.004', light_lamp_004)
ob_lamp_003 = bpy.data.objects.new('Lamp.003', light_lamp_003)
ob_lamp_001 = bpy.data.objects.new('Lamp.001', light_lamp_001)
ob_cube = bpy.data.objects.new('Cube', me_cube)
ob_camera = bpy.data.objects.new('Camera', cam_camera)
ob_pcube25 = bpy.data.objects.new('pCube25', me_untitled)
ob_pcube24 = bpy.data.objects.new('pCube24', None)
ob_transform20 = bpy.data.objects.new('transform20', None)
ob_pcube23 = bpy.data.objects.new('pCube23', None)
ob_transform19 = bpy.data.objects.new('transform19', None)
ob_pcube22 = bpy.data.objects.new('pCube22', None)
ob_transform18 = bpy.data.objects.new('transform18', None)
ob_pcube18 = bpy.data.objects.new('pCube18', None)
ob_transform7 = bpy.data.objects.new('transform7', None)
ob_pcube17 = bpy.data.objects.new('pCube17', None)
ob_transform6 = bpy.data.objects.new('transform6', None)
ob_transform3 = bpy.data.objects.new('transform3', None)
ob_transform1 = bpy.data.objects.new('transform1', None)
ob_transform8 = bpy.data.objects.new('transform8', None)
ob_transform13 = bpy.data.objects.new('transform13', None)
ob_transform14 = bpy.data.objects.new('transform14', None)
ob_pcube11 = bpy.data.objects.new('pCube11', None)
ob_transform17 = bpy.data.objects.new('transform17', None)
ob_transform4 = bpy.data.objects.new('transform4', None)
ob_transform12 = bpy.data.objects.new('transform12', None)
ob_transform11 = bpy.data.objects.new('transform11', None)
ob_pcube7 = bpy.data.objects.new('pCube7', None)
ob_transform16 = bpy.data.objects.new('transform16', None)
ob_transform2 = bpy.data.objects.new('transform2', None)
ob_transform5 = bpy.data.objects.new('transform5', None)
ob_transform10 = bpy.data.objects.new('transform10', None)
ob_transform9 = bpy.data.objects.new('transform9', None)
ob_pcube1 = bpy.data.objects.new('pCube1', None)
ob_transform15 = bpy.data.objects.new('transform15', None)

# ---- transforms, parenting, visibility, modifiers, constraints
ob_pcube26.location = (-7.328, 0.0, -12.12)
ob_pcube26.rotation_euler = (1.571, -0.0, 0.0)
ob_pcube26.scale = (0.839, 0.839, 0.839)
ob_pcube26.color = (0.8, 0.8, 0.8, 1.0)
ob_pcube26.lineart.crease_threshold = 0.0
ob_pcube21.location = (0.6, 0.0, 13.34)
ob_pcube21.rotation_euler = (1.571, -0.0, 0.0)
ob_pcube21.scale = (0.01, 0.01, 0.01)
ob_pcube21.empty_image_offset = (0.0, 0.0)
ob_pcube21.color = (0.8, 0.8, 0.8, 1.0)
ob_pcube21.lineart.crease_threshold = 0.0
ob_transform21.parent = ob_pcube21
ob_transform21.location = (0.0, 0.0, 0.0)
ob_transform21.empty_image_offset = (0.0, 0.0)
ob_transform21.color = (0.8, 0.8, 0.8, 1.0)
ob_transform21.hide_viewport = True
ob_transform21.lineart.crease_threshold = 0.0
ob_pcube20.location = (0.3, 0.0, 13.34)
ob_pcube20.rotation_euler = (1.571, -0.0, 0.0)
ob_pcube20.scale = (0.01, 0.01, 0.01)
ob_pcube20.empty_image_offset = (0.0, 0.0)
ob_pcube20.color = (0.8, 0.8, 0.8, 1.0)
ob_pcube20.lineart.crease_threshold = 0.0
ob_transform22.parent = ob_pcube20
ob_transform22.location = (0.0, 0.0, 0.0)
ob_transform22.empty_image_offset = (0.0, 0.0)
ob_transform22.color = (0.8, 0.8, 0.8, 1.0)
ob_transform22.hide_viewport = True
ob_transform22.lineart.crease_threshold = 0.0
ob_pcube19.location = (0.0, 0.0, 13.34)
ob_pcube19.rotation_euler = (1.571, -0.0, 0.0)
ob_pcube19.scale = (0.01, 0.01, 0.01)
ob_pcube19.empty_image_offset = (0.0, 0.0)
ob_pcube19.color = (0.8, 0.8, 0.8, 1.0)
ob_pcube19.lineart.crease_threshold = 0.0
ob_transform23.parent = ob_pcube19
ob_transform23.location = (0.0, 0.0, 0.0)
ob_transform23.empty_image_offset = (0.0, 0.0)
ob_transform23.color = (0.8, 0.8, 0.8, 1.0)
ob_transform23.hide_viewport = True
ob_transform23.lineart.crease_threshold = 0.0
ob_lamp_013.location = (52.52, 3.592, 4.654)
ob_lamp_013.rotation_euler = (0.6503, 0.05522, 1.866)
ob_lamp_013.lock_rotations_4d = False
ob_lamp_013.empty_display_type = 'ARROWS'
ob_lamp_013.color = (0.0, 0.0, 0.0, 0.0)
ob_lamp_013.lineart.crease_threshold = 0.0
ob_lamp_012.location = (52.54, -3.741, 4.654)
ob_lamp_012.rotation_euler = (0.6503, 0.05522, 1.866)
ob_lamp_012.lock_rotations_4d = False
ob_lamp_012.empty_display_type = 'ARROWS'
ob_lamp_012.color = (0.0, 0.0, 0.0, 0.0)
ob_lamp_012.lineart.crease_threshold = 0.0
ob_lamp_011.location = (32.94, -3.741, 4.654)
ob_lamp_011.rotation_euler = (0.6503, 0.05522, 1.866)
ob_lamp_011.lock_rotations_4d = False
ob_lamp_011.empty_display_type = 'ARROWS'
ob_lamp_011.color = (0.0, 0.0, 0.0, 0.0)
ob_lamp_011.lineart.crease_threshold = 0.0
ob_lamp_010.location = (32.95, 3.274, 4.654)
ob_lamp_010.rotation_euler = (0.6503, 0.05522, 1.866)
ob_lamp_010.lock_rotations_4d = False
ob_lamp_010.empty_display_type = 'ARROWS'
ob_lamp_010.color = (0.0, 0.0, 0.0, 0.0)
ob_lamp_010.lineart.crease_threshold = 0.0
ob_lamp_009.location = (28.07, 3.274, 4.654)
ob_lamp_009.rotation_euler = (0.6503, 0.05522, 1.866)
ob_lamp_009.lock_rotations_4d = False
ob_lamp_009.empty_display_type = 'ARROWS'
ob_lamp_009.color = (0.0, 0.0, 0.0, 0.0)
ob_lamp_009.lineart.crease_threshold = 0.0
ob_lamp_008.location = (28.14, -3.438, 4.654)
ob_lamp_008.rotation_euler = (0.6503, 0.05522, 1.866)
ob_lamp_008.lock_rotations_4d = False
ob_lamp_008.empty_display_type = 'ARROWS'
ob_lamp_008.color = (0.0, 0.0, 0.0, 0.0)
ob_lamp_008.lineart.crease_threshold = 0.0
ob_lamp_007.location = (7.294, -3.438, 4.654)
ob_lamp_007.rotation_euler = (0.6503, 0.05522, 1.866)
ob_lamp_007.lock_rotations_4d = False
ob_lamp_007.empty_display_type = 'ARROWS'
ob_lamp_007.color = (0.0, 0.0, 0.0, 0.0)
ob_lamp_007.lineart.crease_threshold = 0.0
ob_lamp_006.location = (7.6, 3.608, 4.654)
ob_lamp_006.rotation_euler = (0.6503, 0.05522, 1.866)
ob_lamp_006.lock_rotations_4d = False
ob_lamp_006.empty_display_type = 'ARROWS'
ob_lamp_006.color = (0.0, 0.0, 0.0, 0.0)
ob_lamp_006.lineart.crease_threshold = 0.0
ob_lamp_005.location = (2.893, 3.881, 4.654)
ob_lamp_005.rotation_euler = (0.6503, 0.05522, 1.866)
ob_lamp_005.lock_rotations_4d = False
ob_lamp_005.empty_display_type = 'ARROWS'
ob_lamp_005.color = (0.0, 0.0, 0.0, 0.0)
ob_lamp_005.lineart.crease_threshold = 0.0
ob_lamp_004.location = (3.246, -3.379, 4.654)
ob_lamp_004.rotation_euler = (0.6503, 0.05522, 1.866)
ob_lamp_004.lock_rotations_4d = False
ob_lamp_004.empty_display_type = 'ARROWS'
ob_lamp_004.color = (0.0, 0.0, 0.0, 0.0)
ob_lamp_004.lineart.crease_threshold = 0.0
ob_lamp_003.location = (-18.29, -3.379, 4.654)
ob_lamp_003.rotation_euler = (0.6503, 0.05522, 1.866)
ob_lamp_003.lock_rotations_4d = False
ob_lamp_003.empty_display_type = 'ARROWS'
ob_lamp_003.color = (0.0, 0.0, 0.0, 0.0)
ob_lamp_003.lineart.crease_threshold = 0.0
ob_lamp_001.location = (-18.12, 3.608, 4.654)
ob_lamp_001.rotation_euler = (0.6503, 0.05522, 1.866)
ob_lamp_001.lock_rotations_4d = False
ob_lamp_001.empty_display_type = 'ARROWS'
ob_lamp_001.color = (0.0, 0.0, 0.0, 0.0)
ob_lamp_001.lineart.crease_threshold = 0.0
ob_cube.location = (-17.16, 0.04202, 1.494)
ob_cube.scale = (0.375, 0.375, 0.75)
ob_cube.hide_render = True
ob_cube.lineart.crease_threshold = 0.0
ob_camera.parent = ob_cube
ob_camera.matrix_parent_inverse = Matrix(((2.667, 0.0, 0.0, 45.76), (0.0, 2.667, 0.0, -0.1121), (-1.49e-08, 0.0, 1.333, -1.992), (0.0, 0.0, 0.0, 1.0)))
ob_camera.location = (-16.79, 0.04145, 2.773)
ob_camera.rotation_euler = (1.571, 0.0, -1.571)
ob_camera.lock_rotations_4d = False
ob_camera.empty_display_type = 'ARROWS'
ob_camera.color = (0.0, 0.0, 0.0, 0.0)
ob_camera.display_type = 'WIRE'
ob_camera.lineart.crease_threshold = 0.0
ob_pcube25.location = (-7.294, 0.0, 0.1696)
ob_pcube25.rotation_euler = (1.571, -0.0, 0.0)
ob_pcube25.scale = (0.8389, 0.8389, 0.8389)
ob_pcube25.color = (0.8, 0.8, 0.8, 1.0)
ob_pcube25.lineart.crease_threshold = 0.0
ob_pcube24.location = (-7.294, 0.0, 0.1696)
ob_pcube24.rotation_euler = (1.571, -0.0, 0.0)
ob_pcube24.scale = (0.3504, 0.3504, 0.3504)
ob_pcube24.empty_image_offset = (0.0, 0.0)
ob_pcube24.color = (0.8, 0.8, 0.8, 1.0)
ob_pcube24.lineart.crease_threshold = 0.0
ob_transform20.parent = ob_pcube24
ob_transform20.location = (0.0, 0.0, 0.0)
ob_transform20.empty_image_offset = (0.0, 0.0)
ob_transform20.color = (0.8, 0.8, 0.8, 1.0)
ob_transform20.hide_viewport = True
ob_transform20.lineart.crease_threshold = 0.0
ob_pcube23.location = (-7.294, 0.0, 0.1696)
ob_pcube23.rotation_euler = (1.571, -0.0, 0.0)
ob_pcube23.scale = (0.3504, 0.3504, 0.3504)
ob_pcube23.empty_image_offset = (0.0, 0.0)
ob_pcube23.color = (0.8, 0.8, 0.8, 1.0)
ob_pcube23.lineart.crease_threshold = 0.0
ob_transform19.parent = ob_pcube23
ob_transform19.location = (0.0, 0.0, 0.0)
ob_transform19.empty_image_offset = (0.0, 0.0)
ob_transform19.color = (0.8, 0.8, 0.8, 1.0)
ob_transform19.hide_viewport = True
ob_transform19.lineart.crease_threshold = 0.0
ob_pcube22.location = (-7.294, 0.0, 0.1696)
ob_pcube22.rotation_euler = (1.571, -0.0, 0.0)
ob_pcube22.scale = (0.3504, 0.3504, 0.3504)
ob_pcube22.empty_image_offset = (0.0, 0.0)
ob_pcube22.color = (0.8, 0.8, 0.8, 1.0)
ob_pcube22.lineart.crease_threshold = 0.0
ob_transform18.parent = ob_pcube22
ob_transform18.location = (0.0, 0.0, 0.0)
ob_transform18.empty_image_offset = (0.0, 0.0)
ob_transform18.color = (0.8, 0.8, 0.8, 1.0)
ob_transform18.hide_viewport = True
ob_transform18.lineart.crease_threshold = 0.0
ob_pcube18.location = (-7.294, 0.0, 0.1696)
ob_pcube18.rotation_euler = (1.571, -0.0, 0.0)
ob_pcube18.scale = (0.3504, 0.3504, 0.3504)
ob_pcube18.empty_image_offset = (0.0, 0.0)
ob_pcube18.color = (0.8, 0.8, 0.8, 1.0)
ob_pcube18.lineart.crease_threshold = 0.0
ob_transform7.parent = ob_pcube18
ob_transform7.location = (0.0, 0.0, 0.0)
ob_transform7.empty_image_offset = (0.0, 0.0)
ob_transform7.color = (0.8, 0.8, 0.8, 1.0)
ob_transform7.hide_viewport = True
ob_transform7.lineart.crease_threshold = 0.0
ob_pcube17.location = (-7.294, 0.0, 0.1696)
ob_pcube17.rotation_euler = (1.571, -0.0, 0.0)
ob_pcube17.scale = (0.3504, 0.3504, 0.3504)
ob_pcube17.empty_image_offset = (0.0, 0.0)
ob_pcube17.color = (0.8, 0.8, 0.8, 1.0)
ob_pcube17.lineart.crease_threshold = 0.0
ob_transform6.parent = ob_pcube17
ob_transform6.location = (0.0, 0.0, 0.0)
ob_transform6.empty_image_offset = (0.0, 0.0)
ob_transform6.color = (0.8, 0.8, 0.8, 1.0)
ob_transform6.hide_viewport = True
ob_transform6.lineart.crease_threshold = 0.0
ob_transform3.location = (0.0, 0.0, 0.0)
ob_transform3.empty_image_offset = (0.0, 0.0)
ob_transform3.color = (0.8, 0.8, 0.8, 1.0)
ob_transform3.hide_viewport = True
ob_transform3.lineart.crease_threshold = 0.0
ob_transform1.location = (0.0, 0.0, 0.0)
ob_transform1.empty_image_offset = (0.0, 0.0)
ob_transform1.color = (0.8, 0.8, 0.8, 1.0)
ob_transform1.hide_viewport = True
ob_transform1.lineart.crease_threshold = 0.0
ob_transform8.location = (0.0, 0.0, 0.0)
ob_transform8.empty_image_offset = (0.0, 0.0)
ob_transform8.color = (0.8, 0.8, 0.8, 1.0)
ob_transform8.hide_viewport = True
ob_transform8.lineart.crease_threshold = 0.0
ob_transform13.location = (0.0, 0.0, 0.0)
ob_transform13.empty_image_offset = (0.0, 0.0)
ob_transform13.color = (0.8, 0.8, 0.8, 1.0)
ob_transform13.hide_viewport = True
ob_transform13.lineart.crease_threshold = 0.0
ob_transform14.location = (0.0, 0.0, 0.0)
ob_transform14.empty_image_offset = (0.0, 0.0)
ob_transform14.color = (0.8, 0.8, 0.8, 1.0)
ob_transform14.hide_viewport = True
ob_transform14.lineart.crease_threshold = 0.0
ob_pcube11.location = (13.73, 0.0, 0.1696)
ob_pcube11.rotation_euler = (1.571, -0.0, 0.0)
ob_pcube11.scale = (0.3504, 0.3504, 0.3504)
ob_pcube11.empty_image_offset = (0.0, 0.0)
ob_pcube11.color = (0.8, 0.8, 0.8, 1.0)
ob_pcube11.lineart.crease_threshold = 0.0
ob_transform17.parent = ob_pcube11
ob_transform17.location = (0.0, 0.0, 0.0)
ob_transform17.empty_image_offset = (0.0, 0.0)
ob_transform17.color = (0.8, 0.8, 0.8, 1.0)
ob_transform17.hide_viewport = True
ob_transform17.lineart.crease_threshold = 0.0
ob_transform4.location = (0.0, 0.0, 0.0)
ob_transform4.empty_image_offset = (0.0, 0.0)
ob_transform4.color = (0.8, 0.8, 0.8, 1.0)
ob_transform4.hide_viewport = True
ob_transform4.lineart.crease_threshold = 0.0
ob_transform12.location = (0.0, 0.0, 0.0)
ob_transform12.empty_image_offset = (0.0, 0.0)
ob_transform12.color = (0.8, 0.8, 0.8, 1.0)
ob_transform12.hide_viewport = True
ob_transform12.lineart.crease_threshold = 0.0
ob_transform11.location = (0.0, 0.0, 0.0)
ob_transform11.empty_image_offset = (0.0, 0.0)
ob_transform11.color = (0.8, 0.8, 0.8, 1.0)
ob_transform11.hide_viewport = True
ob_transform11.lineart.crease_threshold = 0.0
ob_pcube7.location = (3.217, 0.0, 0.1696)
ob_pcube7.rotation_euler = (1.571, -0.0, 0.0)
ob_pcube7.scale = (0.3504, 0.3504, 0.3504)
ob_pcube7.empty_image_offset = (0.0, 0.0)
ob_pcube7.color = (0.8, 0.8, 0.8, 1.0)
ob_pcube7.lineart.crease_threshold = 0.0
ob_transform16.parent = ob_pcube7
ob_transform16.location = (0.0, 0.0, 0.0)
ob_transform16.empty_image_offset = (0.0, 0.0)
ob_transform16.color = (0.8, 0.8, 0.8, 1.0)
ob_transform16.hide_viewport = True
ob_transform16.lineart.crease_threshold = 0.0
ob_transform2.location = (0.0, 0.0, 0.0)
ob_transform2.empty_image_offset = (0.0, 0.0)
ob_transform2.color = (0.8, 0.8, 0.8, 1.0)
ob_transform2.hide_viewport = True
ob_transform2.lineart.crease_threshold = 0.0
ob_transform5.location = (0.0, 0.0, 0.0)
ob_transform5.empty_image_offset = (0.0, 0.0)
ob_transform5.color = (0.8, 0.8, 0.8, 1.0)
ob_transform5.hide_viewport = True
ob_transform5.lineart.crease_threshold = 0.0
ob_transform10.location = (0.0, 0.0, 0.0)
ob_transform10.empty_image_offset = (0.0, 0.0)
ob_transform10.color = (0.8, 0.8, 0.8, 1.0)
ob_transform10.hide_viewport = True
ob_transform10.lineart.crease_threshold = 0.0
ob_transform9.location = (0.0, 0.0, 0.0)
ob_transform9.empty_image_offset = (0.0, 0.0)
ob_transform9.color = (0.8, 0.8, 0.8, 1.0)
ob_transform9.hide_viewport = True
ob_transform9.lineart.crease_threshold = 0.0
ob_pcube1.location = (-7.294, 0.0, 0.1696)
ob_pcube1.rotation_euler = (1.571, -0.0, 0.0)
ob_pcube1.scale = (0.3504, 0.3504, 0.3504)
ob_pcube1.empty_image_offset = (0.0, 0.0)
ob_pcube1.color = (0.8, 0.8, 0.8, 1.0)
ob_pcube1.lineart.crease_threshold = 0.0
ob_transform15.parent = ob_pcube1
ob_transform15.location = (0.0, 0.0, 0.0)
ob_transform15.empty_image_offset = (0.0, 0.0)
ob_transform15.color = (0.8, 0.8, 0.8, 1.0)
ob_transform15.hide_viewport = True
ob_transform15.lineart.crease_threshold = 0.0

# ---- collection membership
col_collection_1_001.objects.link(ob_pcube26)
col_collection_1_001.objects.link(ob_pcube21)
col_collection_1_001.objects.link(ob_transform21)
col_collection_1_001.objects.link(ob_pcube20)
col_collection_1_001.objects.link(ob_transform22)
col_collection_1_001.objects.link(ob_pcube19)
col_collection_1_001.objects.link(ob_transform23)
col_collection_1_001.objects.link(ob_lamp_013)
col_collection_1_001.objects.link(ob_lamp_012)
col_collection_1_001.objects.link(ob_lamp_011)
col_collection_1_001.objects.link(ob_lamp_010)
col_collection_1_001.objects.link(ob_lamp_009)
col_collection_1_001.objects.link(ob_lamp_008)
col_collection_1_001.objects.link(ob_lamp_007)
col_collection_1_001.objects.link(ob_lamp_006)
col_collection_1_001.objects.link(ob_lamp_005)
col_collection_1_001.objects.link(ob_lamp_004)
col_collection_1_001.objects.link(ob_lamp_003)
col_collection_1_001.objects.link(ob_lamp_001)
col_collection_1_001.objects.link(ob_cube)
col_collection_1_001.objects.link(ob_camera)
col_collection_1_001.objects.link(ob_pcube25)
col_collection_1_001.objects.link(ob_pcube24)
col_collection_1_001.objects.link(ob_transform20)
col_collection_1_001.objects.link(ob_pcube23)
col_collection_1_001.objects.link(ob_transform19)
col_collection_1_001.objects.link(ob_pcube22)
col_collection_1_001.objects.link(ob_transform18)
col_collection_1_001.objects.link(ob_pcube18)
col_collection_1_001.objects.link(ob_transform7)
col_collection_1_001.objects.link(ob_pcube17)
col_collection_1_001.objects.link(ob_transform6)
col_collection_1_001.objects.link(ob_transform3)
col_collection_1_001.objects.link(ob_transform1)
col_collection_1_001.objects.link(ob_transform8)
col_collection_1_001.objects.link(ob_transform13)
col_collection_1_001.objects.link(ob_transform14)
col_collection_1_001.objects.link(ob_pcube11)
col_collection_1_001.objects.link(ob_transform17)
col_collection_1_001.objects.link(ob_transform4)
col_collection_1_001.objects.link(ob_transform12)
col_collection_1_001.objects.link(ob_transform11)
col_collection_1_001.objects.link(ob_pcube7)
col_collection_1_001.objects.link(ob_transform16)
col_collection_1_001.objects.link(ob_transform2)
col_collection_1_001.objects.link(ob_transform5)
col_collection_1_001.objects.link(ob_transform10)
col_collection_1_001.objects.link(ob_transform9)
col_collection_1_001.objects.link(ob_pcube1)
col_collection_1_001.objects.link(ob_transform15)

# ---- scene / render settings (as saved in the file)
scene.camera = ob_camera
scene.frame_start = 1; scene.frame_end = 250; scene.frame_set(1)
scene.render.engine = 'BLENDER_EEVEE_NEXT'
scene.render.resolution_percentage = 50
scene.render.dither_intensity = 0.0
scene.cycles.use_denoising = False
scene.cycles.samples = 10
scene.cycles.sampling_pattern = 'TABULATED_SOBOL'
scene.cycles.light_sampling_threshold = 0.0
scene.cycles.use_adaptive_sampling = False
scene.cycles.use_light_tree = False
scene.cycles.blur_glossy = 0.0
scene.cycles.pixel_filter_type = 'GAUSSIAN'
scene.cycles.sample_clamp_indirect = 0.0
scene.view_settings.view_transform = 'Standard'
bpy.context.view_layer.update()
